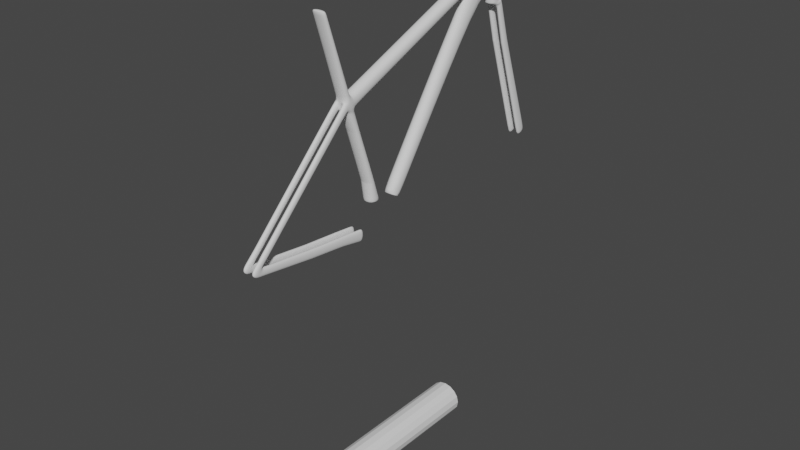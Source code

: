 # Source: Bicicleta.blend  (saved by Blender 2.93.21; exported with 4.5.12 LTS)
import bpy
from mathutils import Matrix  # noqa: F401  (used for matrix-valued properties, if any)

bpy.ops.wm.read_factory_settings(use_empty=True)
scene = bpy.context.scene
scene.name = 'Scene'

# ---- collections
col_collection = bpy.data.collections.new('Collection'); scene.collection.children.link(col_collection)

# ---- world
world_world = bpy.data.worlds.new('World'); scene.world = world_world
world_world.use_nodes = True; world_world.node_tree.nodes.clear()
_N = world_world.node_tree.nodes; _L = world_world.node_tree.links
n0 = _N.new('ShaderNodeOutputWorld'); n0.name = 'World Output'; n0.location = (300, 300)
n1 = _N.new('ShaderNodeBackground'); n1.name = 'Background'; n1.location = (10, 300)
n1.inputs[0].default_value = (0.05088, 0.05088, 0.05088, 1.0)
_L.new(n1.outputs[0], n0.inputs[0])
n0.is_active_output = True
world_world.color = (0.05088, 0.05088, 0.05088)
world_world.use_sun_shadow = False
world_world.sun_shadow_jitter_overblur = 0.0

# ---- meshes
me_cube_001 = bpy.data.meshes.new('Cube.001')
me_cube_001.from_pydata([(-0.5766, 3.303, -0.3004), (-0.5766, -0.9729, 1.018), (-0.5766, 4.468, -0.2988), (-0.5766, -0.504, 1.017), (0.5647, 3.303, -0.3004), (0.5647, -0.9729, 1.018), (0.5647, 4.468, -0.2988), (0.5647, -0.504, 1.017), (-0.5766, 2.723, -0.03322), (-0.5766, 1.808, 0.2221), (-0.5766, 0.9866, 0.4372), (-0.5766, -0.07699, 0.7577), (-0.5766, 0.4904, 0.754), (-0.5766, 1.584, 0.469), (-0.5766, 2.472, 0.2215), (-0.5766, 3.438, -0.03143), (0.5647, 0.4904, 0.754), (0.5647, 1.584, 0.469), (0.5647, 2.472, 0.2215), (0.5647, 3.438, -0.03143), (0.5647, -0.07699, 0.7577), (0.5647, 0.9866, 0.4372), (0.5647, 1.808, 0.2221), (0.5647, 2.723, -0.03322), (-0.5766, 3.884, -0.1519), (0.5647, 3.884, -0.1519), (0.5647, 3.142, -0.1508), (-0.5766, 3.142, -0.1508), (-0.5766, 1.119, 0.3755), (-0.5766, 1.978, 0.3721), (0.5647, 1.978, 0.3721), (0.5647, 1.119, 0.3755), (-0.5766, 15.66, 0.9955), (0.5647, 15.66, 0.9955), (-0.5766, 15.99, 0.9104), (0.5647, 15.99, 0.9104), (-0.5766, -6.421, -0.2897), (-0.5766, -6.759, -0.2569), (0.5647, -6.759, -0.2569), (0.5647, -6.421, -0.2897), (-0.5766, 16.86, 1.034), (0.5647, 16.86, 1.034), (-0.5766, 17.19, 0.9486), (0.5647, 17.19, 0.9486), (-0.5766, 16.35, 0.8091), (0.5647, 16.35, 0.8091), (-0.5766, 17.56, 0.8474), (0.5647, 17.56, 0.8474), (-0.5766, 15.44, 1.05), (0.5647, 15.44, 1.05), (-0.5766, 16.65, 1.089), (0.5647, 16.65, 1.089), (-0.5766, 14.99, 1.167), (0.5647, 14.99, 1.167), (-0.5766, 16.2, 1.205), (0.5647, 16.2, 1.205), (-0.5766, 16.86, 0.748), (0.5647, 16.86, 0.748), (-0.5766, 17.57, 0.7622), (0.5647, 17.57, 0.7622), (-0.5766, 16.89, 0.7), (0.5647, 16.89, 0.7), (-0.5766, 18.08, 0.7193), (0.5647, 18.08, 0.7193), (-0.5766, 18.38, 0.4049), (0.5647, 18.38, 0.4049), (-0.5766, 19.03, 0.4267), (0.5647, 19.03, 0.4267), (-0.5766, 21.11, -0.3475), (0.5647, 21.11, -0.3475), (-0.5766, 21.94, -0.3117), (0.5647, 21.94, -0.3117), (-0.5766, 14.44, 0.851), (0.5647, 14.44, 0.851), (-0.5766, 14.1, 0.9375), (0.5647, 14.1, 0.9375), (0.5647, 17.59, 0.6756), (0.5647, 18.13, 0.6962), (-0.5766, 12.97, 0.6889), (-0.5766, 14.17, 0.6204), (0.5647, 14.17, 0.6204), (0.5647, 12.97, 0.6889), (-0.5766, 17.59, 0.6756), (-0.5766, 18.13, 0.6962), (-0.5766, -7.662, -0.3944), (-0.5766, -7.999, -0.3616), (0.5647, -7.999, -0.3616), (0.5647, -7.662, -0.3944), (0.5647, -7.422, -0.3128), (0.5647, -7.084, -0.3456), (-0.5766, -7.084, -0.3456), (-0.5766, -7.422, -0.3128), (0.5647, 2.308, -0.5232), (-0.5766, 2.308, -0.5232), (-0.5766, 2.446, -0.4329), (0.5647, 2.446, -0.4329), (-0.5766, -4.702, -0.3675), (-0.5766, -2.319, -0.3937), (-0.5766, 0.6815, -0.4177), (-0.5766, 0.45, -0.491), (-0.5766, -2.677, -0.4588), (-0.5766, -5.169, -0.4266), (0.5647, -4.702, -0.3675), (0.5647, -2.319, -0.3937), (0.5647, 0.6815, -0.4177), (0.5647, -5.169, -0.4266), (0.5647, -2.677, -0.4588), (0.5647, 0.45, -0.491), (-0.5766, 6.511, -0.3569), (0.5647, 6.511, -0.3569), (-0.5766, 5.438, -0.3006), (0.5647, 5.438, -0.3006), (0.1842, 0.9866, 0.4372), (-0.1962, 0.9866, 0.4372), (0.1842, 1.119, 0.3755), (-0.1962, 1.119, 0.3755), (0.1842, -6.759, -0.2569), (-0.1962, -6.759, -0.2569), (0.1842, -6.421, -0.2897), (-0.1962, -6.421, -0.2897), (0.1842, -7.999, -0.3616), (-0.1962, -7.999, -0.3616), (0.1842, -7.662, -0.3944), (-0.1962, -7.662, -0.3944), (-0.1962, -7.422, -0.3128), (0.1842, -7.422, -0.3128), (0.1842, -7.084, -0.3456), (-0.1962, -7.084, -0.3456), (0.1842, 2.308, -0.5232), (-0.1962, 2.308, -0.5232), (0.1842, 2.446, -0.4329), (-0.1962, 2.446, -0.4329), (-0.1962, -5.169, -0.4266), (0.1842, -5.169, -0.4266), (-0.1962, -2.677, -0.4588), (0.1842, -2.677, -0.4588), (-0.1962, 0.45, -0.491), (0.1842, 0.45, -0.491), (0.1842, -4.702, -0.3675), (-0.1962, -4.702, -0.3675), (0.1842, -2.319, -0.3937), (-0.1962, -2.319, -0.3937), (0.1842, 0.6815, -0.4177), (-0.1962, 0.6815, -0.4177), (-0.1962, 18.08, 0.7193), (0.1842, 18.08, 0.7193), (-0.1962, 18.38, 0.4049), (0.1842, 18.38, 0.4049), (-0.1962, 19.03, 0.4267), (0.1842, 19.03, 0.4267), (-0.1962, 21.11, -0.3475), (0.1842, 21.11, -0.3475), (-0.1962, 21.94, -0.3117), (0.1842, 21.94, -0.3117), (-0.1962, 17.59, 0.6756), (0.1842, 17.59, 0.6756), (0.1842, 18.13, 0.6962), (-0.1962, 18.13, 0.6962), (-0.5766, 6.586, -0.3474), (-0.5766, 5.511, -0.2909), (0.5647, 5.511, -0.2909), (0.5647, 6.586, -0.3474), (-0.5766, 4.403, -0.2826), (0.5647, 4.403, -0.2826), (0.5647, 3.286, -0.2838), (-0.5766, 3.286, -0.2838), (-0.5766, 1.832, 0.2153), (-0.5766, 2.498, 0.2147), (0.5647, 2.498, 0.2147), (0.5647, 1.832, 0.2153), (-0.5766, 2.436, 0.2325), (0.5647, 2.436, 0.2325), (0.5647, 1.757, 0.2333), (-0.5766, 1.757, 0.2333), (0.5647, 2.158, 0.3789), (-0.5766, 2.158, 0.3789), (-0.5766, 1.763, 0.4758), (0.5647, 1.763, 0.4758), (-0.5766, 0.927, 0.4551), (-0.5766, 1.522, 0.485), (0.5647, 1.522, 0.485), (0.5647, 0.927, 0.4551), (0.5647, 0.9436, 0.36), (0.5647, 0.8064, 0.421), (0.1842, 0.8064, 0.421), (0.1842, 0.9436, 0.36), (0.5647, -6.171, -0.2677), (0.5647, -6.502, -0.2339), (0.1842, -6.502, -0.2339), (0.1842, -6.171, -0.2677), (0.5647, -6.88, -0.3284), (0.5647, -7.217, -0.2956), (0.1842, -6.88, -0.3284), (0.1842, -7.217, -0.2956), (0.5647, 2.305, -0.4317), (0.5647, 2.16, -0.5206), (0.1842, 2.16, -0.5206), (0.1842, 2.305, -0.4317), (0.5647, 0.4325, -0.4157), (0.5647, 0.1905, -0.4883), (0.1842, 0.4325, -0.4157), (0.1842, 0.1905, -0.4883), (0.5647, -2.011, -0.3962), (0.5647, -2.356, -0.4621), (0.1842, -2.011, -0.3962), (0.1842, -2.356, -0.4621), (0.5647, -2.598, -0.3906), (0.5647, -2.969, -0.455), (0.1842, -2.598, -0.3906), (0.1842, -2.969, -0.455), (0.5647, -4.463, -0.3701), (0.5647, -4.919, -0.4298), (0.1842, -4.463, -0.3701), (0.1842, -4.919, -0.4298), (0.5647, -4.951, -0.3652), (0.5647, -5.43, -0.4232), (0.1842, -4.951, -0.3652), (0.1842, -5.43, -0.4232), (0.5647, -6.773, -0.3485), (0.5647, -7.336, -0.3986), (0.1842, -6.773, -0.3485), (0.1842, -7.336, -0.3986), (-0.5766, -6.308, -0.2798), (-0.5766, -6.643, -0.2465), (-0.1962, -6.643, -0.2465), (-0.1962, -6.308, -0.2798), (-0.5766, -6.835, -0.2633), (-0.5766, -6.497, -0.2961), (-0.1962, -6.497, -0.2961), (-0.1962, -6.835, -0.2633), (-0.5766, -6.976, -0.3365), (-0.1962, -6.976, -0.3365), (-0.1962, -7.314, -0.3037), (-0.5766, -7.314, -0.3037), (-0.5766, 2.121, -0.4301), (-0.5766, 1.966, -0.5172), (-0.1962, 1.966, -0.5172), (-0.1962, 2.121, -0.4301), (-0.5766, 0.7321, -0.4959), (-0.5766, 0.9493, -0.42), (-0.1962, 0.7321, -0.4959), (-0.1962, 0.9493, -0.42), (-0.5766, 0.3344, -0.415), (-0.5766, 0.08838, -0.4873), (-0.1962, 0.3344, -0.415), (-0.1962, 0.08838, -0.4873), (-0.5766, -2.447, -0.4611), (-0.5766, -2.099, -0.3955), (-0.1962, -2.099, -0.3955), (-0.1962, -2.447, -0.4611), (-0.5766, -2.604, -0.3906), (-0.5766, -2.975, -0.4549), (-0.1962, -2.604, -0.3906), (-0.1962, -2.975, -0.4549), (-0.5766, -4.936, -0.4296), (-0.5766, -4.479, -0.3699), (-0.1962, -4.479, -0.3699), (-0.1962, -4.936, -0.4296), (-0.5766, -5.431, -0.4232), (-0.5766, -4.952, -0.3652), (-0.1962, -4.952, -0.3652), (-0.1962, -5.431, -0.4232), (-0.5766, -7.343, -0.3985), (-0.5766, -6.78, -0.3484), (-0.1962, -6.78, -0.3484), (-0.1962, -7.343, -0.3985), (-0.5766, 3.096, -0.138), (-0.5766, 3.835, -0.1387), (0.5647, 3.835, -0.1387), (0.5647, 3.096, -0.138), (-0.5766, 2.783, -0.05002), (-0.5766, 3.501, -0.04864), (0.5647, 3.501, -0.04864), (0.5647, 2.783, -0.05002), (-0.5766, 3.162, -0.1694), (-0.5766, 3.957, -0.1701), (0.5647, 3.957, -0.1701), (0.5647, 3.162, -0.1694), (-0.5766, 3.36, -0.01114), (0.5647, 3.36, -0.01114), (0.5647, 2.65, -0.01274), (-0.5766, 2.65, -0.01274), (-0.5766, 1.187, 0.3603), (-0.5766, 2.027, 0.3571), (0.5647, 2.027, 0.3571), (0.5647, 1.187, 0.3603), (-0.5766, 0.922, 0.3581), (-0.5766, 0.7842, 0.419), (-0.1962, 0.7842, 0.419), (-0.1962, 0.922, 0.3581), (-0.5766, -0.9104, 1.0), (-0.5766, -0.4346, 0.9988), (0.5647, -0.4346, 0.9988), (0.5647, -0.9104, 1.0), (-0.5766, 0.386, 0.7816), (0.5647, 0.386, 0.7816), (0.5647, -0.171, 0.7851), (-0.5766, -0.171, 0.7851), (-0.5766, 0.01258, 0.7307), (-0.5766, 0.5825, 0.73), (0.5647, 0.5825, 0.73), (0.5647, 0.01258, 0.7307), (-0.5766, 14.24, 0.8432), (-0.5766, 13.9, 0.9298), (0.5647, 13.9, 0.9298), (0.5647, 14.24, 0.8432), (-0.5766, 15.78, 0.9023), (-0.5766, 15.45, 0.9876), (0.5647, 15.45, 0.9876), (0.5647, 15.78, 0.9023), (0.5647, 15.09, 1.141), (-0.5766, 15.09, 1.141), (-0.5766, 16.3, 1.179), (0.5647, 16.3, 1.179), (-0.5766, 15.35, 1.074), (-0.5766, 16.55, 1.113), (0.5647, 16.55, 1.113), (0.5647, 15.35, 1.074), (0.5647, 16.79, 1.051), (0.5647, 15.59, 1.013), (-0.5766, 15.59, 1.013), (-0.5766, 16.79, 1.051), (0.5647, 17.25, 0.9314), (-0.5766, 17.25, 0.9314), (0.5647, 16.05, 0.8932), (-0.5766, 16.05, 0.8932), (0.5647, 17.51, 0.8602), (0.5647, 16.31, 0.8219), (-0.5766, 16.31, 0.8219), (-0.5766, 17.51, 0.8602), (-0.5766, 17.56, 0.8326), (-0.5766, 16.44, 0.7985), (0.5647, 17.56, 0.8326), (0.5647, 16.44, 0.7985), (-0.5766, 17.56, 0.78), (0.5647, 17.56, 0.78), (0.5647, 16.75, 0.7608), (-0.5766, 16.75, 0.7608), (-0.5766, 17.74, 0.7473), (-0.5766, 16.87, 0.7312), (0.5647, 17.74, 0.7473), (0.5647, 16.87, 0.7312), (-0.5766, 17.97, 0.7281), (0.5647, 17.97, 0.7281), (0.5647, 16.88, 0.7097), (-0.5766, 16.88, 0.7097), (-0.5766, 17.16, 0.6904), (-0.5766, 18.1, 0.7102), (-0.1962, 18.1, 0.7102), (-0.5766, 17.64, 0.6586), (-0.5766, 18.19, 0.6792), (-0.1962, 18.19, 0.6792), (-0.1962, 17.64, 0.6586), (-0.5766, 18.32, 0.4227), (-0.5766, 18.97, 0.4444), (-0.1962, 18.97, 0.4444), (-0.1962, 18.32, 0.4227), (-0.5766, 18.43, 0.3888), (-0.5766, 19.09, 0.4109), (-0.1962, 19.09, 0.4109), (-0.1962, 18.43, 0.3888), (-0.5766, 21.04, -0.3293), (-0.5766, 21.87, -0.2938), (-0.1962, 21.87, -0.2938), (-0.1962, 21.04, -0.3293), (0.5647, 20.99, -0.3156), (0.5647, 21.82, -0.2804), (0.1842, 21.82, -0.2804), (0.1842, 20.99, -0.3156), (0.5647, 19.1, 0.4092), (0.5647, 18.44, 0.387), (0.1842, 19.1, 0.4092), (0.1842, 18.44, 0.387), (0.5647, 18.33, 0.4218), (0.5647, 18.97, 0.4435), (0.1842, 18.97, 0.4435), (0.1842, 18.33, 0.4218), (0.5647, 18.18, 0.6806), (0.5647, 17.64, 0.66), (0.1842, 18.18, 0.6806), (0.1842, 17.64, 0.66), (0.5647, 18.1, 0.7105), (0.5647, 17.16, 0.6906), (0.1842, 18.1, 0.7105)], [], [(290, 1, 3, 291), (291, 3, 7, 292), (292, 7, 5, 293), (293, 5, 1, 290), (2, 6, 4, 0), (7, 3, 1, 5), (273, 23, 8, 270), (169, 22, 9, 166), (189, 186, 39, 118), (301, 20, 11, 298), (272, 19, 23, 273), (168, 18, 22, 169), (30, 17, 21, 31), (300, 16, 20, 301), (271, 15, 19, 272), (167, 14, 18, 168), (73, 72, 78, 81), (299, 12, 16, 300), (270, 8, 15, 271), (166, 9, 14, 167), (28, 10, 13, 29), (298, 11, 12, 299), (274, 27, 24, 275), (275, 24, 25, 276), (276, 25, 26, 277), (277, 26, 27, 274), (282, 28, 29, 283), (283, 29, 30, 284), (284, 30, 31, 285), (285, 31, 114, 115, 28, 282), (33, 35, 43, 41), (306, 307, 32, 34), (307, 308, 33, 32), (308, 309, 35, 33), (89, 88, 86, 87), (186, 187, 38, 39), (223, 222, 36, 37), (224, 223, 37, 117), (42, 40, 41, 43), (319, 318, 51, 49), (329, 326, 47, 46), (34, 32, 40, 42), (337, 334, 58, 56), (326, 327, 45, 47), (73, 81, 80, 45, 327, 324, 35, 309), (328, 329, 46, 44), (311, 310, 53, 52), (320, 319, 49, 48), (321, 320, 48, 50), (318, 321, 50, 51), (52, 53, 55, 54), (312, 311, 52, 54), (313, 312, 54, 55), (310, 313, 55, 53), (345, 342, 62, 60), (334, 335, 59, 58), (335, 336, 57, 59), (336, 337, 56, 57), (374, 373, 65, 67), (342, 343, 63, 145, 144, 62), (343, 344, 61, 63), (344, 345, 60, 61), (366, 365, 69, 71), (356, 353, 64, 146), (353, 354, 66, 64), (375, 374, 67, 149), (150, 68, 70, 152), (364, 361, 68, 150), (361, 362, 70, 68), (367, 366, 71, 153), (304, 305, 73, 75), (303, 304, 75, 74), (302, 303, 74, 72), (305, 302, 72, 73), (61, 60, 346, 82, 154, 155, 76, 382), (346, 347, 83, 82), (383, 381, 77, 156), (79, 78, 72, 306, 34, 325, 328, 44), (44, 45, 80, 79), (159, 158, 108, 110), (381, 382, 76, 77), (123, 121, 85, 84), (91, 90, 84, 85), (235, 234, 94, 93), (124, 91, 85, 121), (232, 233, 91, 124), (192, 190, 89, 126), (233, 230, 90, 91), (190, 191, 88, 89), (130, 95, 92, 128), (197, 194, 95, 130), (194, 195, 92, 95), (236, 235, 93, 129), (261, 258, 101, 132), (253, 251, 100, 134), (245, 243, 99, 136), (214, 215, 105, 102), (206, 207, 106, 103), (198, 199, 107, 104), (216, 214, 102, 138), (208, 206, 103, 140), (200, 198, 104, 142), (258, 259, 96, 101), (251, 250, 97, 100), (243, 242, 98, 99), (111, 110, 108, 109), (160, 159, 110, 111), (158, 161, 109, 108), (161, 160, 111, 109), (242, 244, 143, 98), (250, 252, 141, 97), (259, 260, 139, 96), (199, 201, 137, 107), (207, 209, 135, 106), (215, 217, 133, 105), (195, 196, 128, 92), (234, 237, 131, 94), (94, 131, 129, 93), (230, 231, 127, 90), (191, 193, 125, 88), (88, 125, 120, 86), (87, 86, 120, 122), (187, 188, 116, 38), (237, 236, 129, 131), (222, 225, 119, 36), (289, 115, 113, 288), (185, 184, 112, 114), (113, 115, 114, 112), (347, 348, 157, 83), (81, 78, 159, 160), (362, 363, 152, 70), (79, 80, 161, 158), (365, 368, 151, 69), (80, 81, 160, 161), (69, 151, 153, 71), (363, 364, 150, 152), (354, 355, 148, 66), (368, 367, 153, 151), (373, 376, 147, 65), (145, 155, 154, 144), (78, 79, 158, 159), (4, 164, 165, 0), (6, 163, 164, 4), (2, 162, 163, 6), (0, 165, 162, 2), (281, 166, 167, 278), (278, 167, 168, 279), (279, 168, 169, 280), (280, 169, 166, 281), (22, 172, 173, 9), (18, 171, 172, 22), (14, 170, 171, 18), (9, 173, 170, 14), (30, 29, 175, 174), (29, 13, 176, 175), (13, 17, 177, 176), (17, 30, 174, 177), (10, 178, 179, 13), (13, 179, 180, 17), (17, 180, 181, 21), (21, 181, 178, 10, 113, 112), (189, 188, 184, 185), (21, 112, 184, 183), (31, 21, 183, 182), (114, 31, 182, 185), (192, 193, 116, 188, 189, 118), (183, 184, 188, 187), (182, 183, 187, 186), (185, 182, 186, 189), (197, 130, 128, 196), (38, 116, 193, 191), (39, 38, 191, 190), (118, 39, 190, 192), (220, 221, 122, 120, 125, 193, 192, 126), (107, 137, 196, 195), (104, 107, 195, 194), (142, 104, 194, 197), (142, 197, 196, 137, 201, 200), (203, 205, 201, 199), (204, 202, 198, 200), (202, 203, 199, 198), (103, 106, 203, 202), (140, 103, 202, 204), (106, 135, 205, 203), (200, 201, 205, 204), (204, 205, 135, 209, 208, 140), (211, 213, 209, 207), (212, 210, 206, 208), (210, 211, 207, 206), (102, 105, 211, 210), (138, 102, 210, 212), (105, 133, 213, 211), (208, 209, 213, 212), (212, 213, 133, 217, 216, 138), (219, 221, 217, 215), (220, 218, 214, 216), (218, 219, 215, 214), (89, 87, 219, 218), (126, 89, 218, 220), (87, 122, 221, 219), (216, 217, 221, 220), (119, 225, 224, 117), (286, 289, 225, 222), (288, 287, 223, 224), (287, 286, 222, 223), (119, 117, 229, 228), (36, 119, 228, 227), (37, 36, 227, 226), (117, 37, 226, 229), (228, 229, 232, 231), (227, 228, 231, 230), (226, 227, 230, 233), (229, 226, 233, 232), (241, 240, 236, 237), (239, 241, 237, 234), (240, 238, 235, 236), (238, 239, 234, 235), (99, 98, 239, 238), (136, 99, 238, 240), (98, 143, 241, 239), (244, 245, 136, 240, 241, 143), (248, 249, 245, 244), (247, 248, 244, 242), (246, 247, 242, 243), (249, 246, 243, 245), (134, 100, 246, 249), (100, 97, 247, 246), (97, 141, 248, 247), (252, 253, 134, 249, 248, 141), (256, 257, 253, 252), (255, 256, 252, 250), (254, 255, 250, 251), (257, 254, 251, 253), (132, 101, 254, 257), (101, 96, 255, 254), (96, 139, 256, 255), (260, 261, 132, 257, 256, 139), (264, 265, 261, 260), (263, 264, 260, 259), (262, 263, 259, 258), (265, 262, 258, 261), (123, 84, 262, 265), (84, 90, 263, 262), (90, 127, 264, 263), (231, 232, 124, 121, 123, 265, 264, 127), (27, 266, 267, 24), (24, 267, 268, 25), (25, 268, 269, 26), (26, 269, 266, 27), (266, 270, 271, 267), (267, 271, 272, 268), (268, 272, 273, 269), (269, 273, 270, 266), (164, 277, 274, 165), (163, 276, 277, 164), (162, 275, 276, 163), (165, 274, 275, 162), (23, 280, 281, 8), (19, 279, 280, 23), (15, 278, 279, 19), (8, 281, 278, 15), (172, 285, 282, 173), (171, 284, 285, 172), (170, 283, 284, 171), (173, 282, 283, 170), (10, 28, 286, 287), (113, 10, 287, 288), (28, 115, 289, 286), (225, 289, 288, 224), (296, 293, 290, 297), (295, 292, 293, 296), (294, 291, 292, 295), (297, 290, 291, 294), (11, 297, 294, 12), (12, 294, 295, 16), (16, 295, 296, 20), (20, 296, 297, 11), (178, 298, 299, 179), (179, 299, 300, 180), (180, 300, 301, 181), (181, 301, 298, 178), (174, 175, 302, 305), (175, 176, 303, 302), (176, 177, 304, 303), (177, 174, 305, 304), (75, 73, 309, 308), (74, 75, 308, 307), (72, 74, 307, 306), (317, 316, 313, 310), (316, 315, 312, 313), (315, 314, 311, 312), (314, 317, 310, 311), (48, 49, 317, 314), (50, 48, 314, 315), (51, 50, 315, 316), (49, 51, 316, 317), (41, 40, 321, 318), (40, 32, 320, 321), (32, 33, 319, 320), (33, 41, 318, 319), (34, 42, 323, 325), (43, 35, 324, 322), (42, 43, 322, 323), (325, 323, 329, 328), (322, 324, 327, 326), (323, 322, 326, 329), (45, 44, 331, 333), (47, 45, 333, 332), (46, 47, 332, 330), (44, 46, 330, 331), (333, 331, 337, 336), (332, 333, 336, 335), (330, 332, 335, 334), (331, 330, 334, 337), (57, 56, 339, 341), (59, 57, 341, 340), (58, 59, 340, 338), (56, 58, 338, 339), (341, 339, 345, 344), (340, 341, 344, 343), (338, 340, 343, 342), (339, 338, 342, 345), (62, 144, 348, 347), (60, 62, 347, 346), (83, 157, 351, 350), (154, 352, 351, 157, 348, 144), (82, 83, 350, 349), (154, 82, 349, 352), (350, 351, 355, 354), (352, 356, 355, 351), (349, 350, 354, 353), (352, 349, 353, 356), (356, 146, 360, 359, 148, 355), (66, 148, 359, 358), (64, 66, 358, 357), (146, 64, 357, 360), (359, 360, 364, 363), (358, 359, 363, 362), (357, 358, 362, 361), (360, 357, 361, 364), (372, 371, 367, 368), (370, 372, 368, 365), (371, 369, 366, 367), (369, 370, 365, 366), (67, 65, 370, 369), (149, 67, 369, 371), (65, 147, 372, 370), (376, 375, 149, 371, 372, 147), (380, 379, 375, 376), (378, 380, 376, 373), (379, 377, 374, 375), (377, 378, 373, 374), (77, 76, 378, 377), (156, 77, 377, 379), (76, 155, 380, 378), (155, 145, 383, 156, 379, 380), (63, 61, 382, 381), (145, 63, 381, 383)])
me_cube_001.polygons.foreach_set('use_smooth', [True] * 358)
_uv = me_cube_001.uv_layers.new(name='UVMap')
_uv.uv.foreach_set('vector', [0.6215, 0.0, 0.625, 0.0, 0.625, 0.25, 0.6215, 0.25, 0.6215, 0.25, 0.625, 0.25, 0.625, 0.5, 0.6215, 0.5, 0.6215, 0.5, 0.625, 0.5, 0.625, 0.75, 0.6215, 0.75, 0.6215, 0.75, 0.625, 0.75, 0.625, 1.0, 0.6215, 1.0, 0.125, 0.5, 0.375, 0.5, 0.375, 0.75, 0.125, 0.75, 0.625, 0.5, 0.875, 0.5, 0.875, 0.75, 0.625, 0.75, 0.4214, 0.75, 0.425, 0.75, 0.425, 1.0, 0.4214, 1.0, 0.4737, 0.75, 0.475, 0.75, 0.475, 1.0, 0.4737, 1.0, 0.5, 0.8333, 0.5, 0.75, 0.5, 0.75, 0.5, 0.8333, 0.5708, 0.75, 0.575, 0.75, 0.575, 1.0, 0.5708, 1.0, 0.4214, 0.5, 0.425, 0.5, 0.425, 0.75, 0.4214, 0.75, 0.4737, 0.5, 0.475, 0.5, 0.475, 0.75, 0.4737, 0.75, 0.5, 0.5, 0.525, 0.5, 0.525, 0.75, 0.5, 0.75, 0.5708, 0.5, 0.575, 0.5, 0.575, 0.75, 0.5708, 0.75, 0.4214, 0.25, 0.425, 0.25, 0.425, 0.5, 0.4214, 0.5, 0.4737, 0.25, 0.475, 0.25, 0.475, 0.5, 0.4737, 0.5, 0.5, 0.5, 0.5, 0.25, 0.5, 0.25, 0.5, 0.5, 0.5708, 0.25, 0.575, 0.25, 0.575, 0.5, 0.5708, 0.5, 0.4214, 0.0, 0.425, 0.0, 0.425, 0.25, 0.4214, 0.25, 0.4737, 0.0, 0.475, 0.0, 0.475, 0.25, 0.4737, 0.25, 0.5, 0.0, 0.525, 0.0, 0.525, 0.25, 0.5, 0.25, 0.5708, 0.0, 0.575, 0.0, 0.575, 0.25, 0.5708, 0.25, 0.3969, 0.0, 0.4, 0.0, 0.4, 0.25, 0.3969, 0.25, 0.3969, 0.25, 0.4, 0.25, 0.4, 0.5, 0.3969, 0.5, 0.3969, 0.5, 0.4, 0.5, 0.4, 0.75, 0.3969, 0.75, 0.3969, 0.75, 0.4, 0.75, 0.4, 1.0, 0.3969, 1.0, 0.4975, 0.0, 0.5, 0.0, 0.5, 0.25, 0.4975, 0.25, 0.4975, 0.25, 0.5, 0.25, 0.5, 0.5, 0.4975, 0.5, 0.4975, 0.5, 0.5, 0.5, 0.5, 0.75, 0.4975, 0.75, 0.4975, 0.75, 0.5, 0.75, 0.5, 0.8333, 0.5, 0.9167, 0.5, 1.0, 0.4975, 1.0, 0.525, 0.5, 0.5, 0.5, 0.5, 0.5, 0.525, 0.5, 0.5, 0.25, 0.525, 0.25, 0.525, 0.25, 0.5, 0.25, 0.525, 0.25, 0.525, 0.5, 0.525, 0.5, 0.525, 0.25, 0.525, 0.5, 0.5, 0.5, 0.5, 0.5, 0.525, 0.5, 0.5, 0.75, 0.525, 0.75, 0.525, 0.75, 0.5, 0.75, 0.5, 0.75, 0.525, 0.75, 0.525, 0.75, 0.5, 0.75, 0.525, 0.0, 0.5, 0.0, 0.5, 0.0, 0.525, 0.0, 0.525, 0.9167, 0.525, 1.0, 0.525, 1.0, 0.525, 0.9167, 0.5, 0.25, 0.525, 0.25, 0.525, 0.5, 0.5, 0.5, 0.525, 0.5, 0.525, 0.5, 0.525, 0.5, 0.525, 0.5, 0.5, 0.25, 0.5, 0.5, 0.5, 0.5, 0.5, 0.25, 0.5, 0.25, 0.525, 0.25, 0.525, 0.25, 0.5, 0.25, 0.5, 0.25, 0.5, 0.25, 0.5, 0.25, 0.5, 0.25, 0.5, 0.5, 0.5, 0.5, 0.5, 0.5, 0.5, 0.5, 0.0, 0.0, 0.0, 0.0, 0.0, 0.0, 0.0, 0.0, 0.0, 0.0, 0.0, 0.0, 0.0, 0.0, 0.0, 0.0, 0.5, 0.25, 0.5, 0.25, 0.5, 0.25, 0.5, 0.25, 0.525, 0.25, 0.525, 0.5, 0.525, 0.5, 0.525, 0.25, 0.525, 0.25, 0.525, 0.5, 0.525, 0.5, 0.525, 0.25, 0.525, 0.25, 0.525, 0.25, 0.525, 0.25, 0.525, 0.25, 0.525, 0.5, 0.525, 0.25, 0.525, 0.25, 0.525, 0.5, 0.525, 0.25, 0.525, 0.5, 0.525, 0.5, 0.525, 0.25, 0.525, 0.25, 0.525, 0.25, 0.525, 0.25, 0.525, 0.25, 0.525, 0.5, 0.525, 0.25, 0.525, 0.25, 0.525, 0.5, 0.525, 0.5, 0.525, 0.5, 0.525, 0.5, 0.525, 0.5, 0.5, 0.25, 0.5, 0.25, 0.5, 0.25, 0.5, 0.25, 0.5, 0.25, 0.5, 0.5, 0.5, 0.5, 0.5, 0.25, 0.5, 0.5, 0.5, 0.5, 0.5, 0.5, 0.5, 0.5, 0.5, 0.5, 0.5, 0.25, 0.5, 0.25, 0.5, 0.5, 0.5, 0.5, 0.5, 0.5, 0.5, 0.5, 0.5, 0.5, 0.5, 0.25, 0.5, 0.5, 0.5, 0.5, 0.5, 0.4167, 0.5, 0.3333, 0.5, 0.25, 0.5, 0.5, 0.5, 0.5, 0.5, 0.5, 0.5, 0.5, 0.5, 0.5, 0.5, 0.25, 0.5, 0.25, 0.5, 0.5, 0.5, 0.5, 0.5, 0.5, 0.5, 0.5, 0.5, 0.5, 0.5, 0.3333, 0.5, 0.25, 0.5, 0.25, 0.5, 0.3333, 0.5, 0.25, 0.5, 0.25, 0.5, 0.25, 0.5, 0.25, 0.5, 0.4167, 0.5, 0.5, 0.5, 0.5, 0.5, 0.4167, 0.5, 0.3333, 0.5, 0.25, 0.5, 0.25, 0.5, 0.3333, 0.5, 0.3333, 0.5, 0.25, 0.5, 0.25, 0.5, 0.3333, 0.5, 0.25, 0.5, 0.25, 0.5, 0.25, 0.5, 0.25, 0.5, 0.4167, 0.5, 0.5, 0.5, 0.5, 0.5, 0.4167, 0.525, 0.5, 0.5, 0.5, 0.5, 0.5, 0.525, 0.5, 0.525, 0.25, 0.525, 0.5, 0.525, 0.5, 0.525, 0.25, 0.5, 0.25, 0.525, 0.25, 0.525, 0.25, 0.5, 0.25, 0.5, 0.5, 0.5, 0.25, 0.5, 0.25, 0.5, 0.5, 0.5, 0.5, 0.5, 0.25, 0.5, 0.25, 0.5, 0.25, 0.5, 0.3333, 0.5, 0.4167, 0.5, 0.5, 0.5, 0.5, 0.5, 0.25, 0.5, 0.25, 0.5, 0.25, 0.5, 0.25, 0.5, 0.4167, 0.5, 0.5, 0.5, 0.5, 0.5, 0.4167, 0.5, 0.25, 0.5, 0.25, 0.5, 0.25, 0.5, 0.25, 0.5, 0.25, 0.5, 0.25, 0.5, 0.25, 0.5, 0.25, 0.5, 0.25, 0.5, 0.5, 0.5, 0.5, 0.5, 0.25, 0.5, 0.25, 0.5, 0.25, 0.5, 0.25, 0.5, 0.25, 0.5, 0.5, 0.5, 0.5, 0.5, 0.5, 0.5, 0.5, 0.5, 0.9167, 0.525, 0.9167, 0.525, 1.0, 0.5, 1.0, 0.525, 0.0, 0.5, 0.0, 0.5, 0.0, 0.525, 0.0, 0.5, 0.0, 0.5, 0.0, 0.5, 0.0, 0.5, 0.0, 0.525, 0.9167, 0.525, 1.0, 0.525, 1.0, 0.525, 0.9167, 0.525, 0.9167, 0.525, 1.0, 0.525, 1.0, 0.525, 0.9167, 0.5, 0.8333, 0.5, 0.75, 0.5, 0.75, 0.5, 0.8333, 0.525, 0.0, 0.5, 0.0, 0.5, 0.0, 0.525, 0.0, 0.5, 0.75, 0.525, 0.75, 0.525, 0.75, 0.5, 0.75, 0.5, 0.8333, 0.5, 0.75, 0.5, 0.75, 0.5, 0.8333, 0.5, 0.8333, 0.5, 0.75, 0.5, 0.75, 0.5, 0.8333, 0.5, 0.75, 0.5, 0.75, 0.5, 0.75, 0.5, 0.75, 0.5, 0.9167, 0.5, 1.0, 0.5, 1.0, 0.5, 0.9167, 0.5, 0.9167, 0.5, 1.0, 0.5, 1.0, 0.5, 0.9167, 0.5, 0.9167, 0.5, 1.0, 0.5, 1.0, 0.5, 0.9167, 0.5, 0.9167, 0.5, 1.0, 0.5, 1.0, 0.5, 0.9167, 0.5, 0.75, 0.5, 0.75, 0.5, 0.75, 0.5, 0.75, 0.5, 0.75, 0.5, 0.75, 0.5, 0.75, 0.5, 0.75, 0.5, 0.75, 0.5, 0.75, 0.5, 0.75, 0.5, 0.75, 0.5, 0.8333, 0.5, 0.75, 0.5, 0.75, 0.5, 0.8333, 0.5, 0.8333, 0.5, 0.75, 0.5, 0.75, 0.5, 0.8333, 0.5, 0.8333, 0.5, 0.75, 0.5, 0.75, 0.5, 0.8333, 0.5, 0.0, 0.5, 0.0, 0.5, 0.0, 0.5, 0.0, 0.5, 0.0, 0.5, 0.0, 0.5, 0.0, 0.5, 0.0, 0.5, 0.0, 0.5, 0.0, 0.5, 0.0, 0.5, 0.0, 0.5, 0.5, 0.5, 0.25, 0.5, 0.25, 0.5, 0.5, 0.5, 0.5, 0.5, 0.25, 0.5, 0.25, 0.5, 0.5, 0.5, 0.25, 0.5, 0.5, 0.5, 0.5, 0.5, 0.25, 0.0, 0.0, 0.0, 0.0, 0.0, 0.0, 0.0, 0.0, 0.5, 1.0, 0.5, 0.9167, 0.5, 0.9167, 0.5, 1.0, 0.5, 1.0, 0.5, 0.9167, 0.5, 0.9167, 0.5, 1.0, 0.5, 1.0, 0.5, 0.9167, 0.5, 0.9167, 0.5, 1.0, 0.5, 0.75, 0.5, 0.8333, 0.5, 0.8333, 0.5, 0.75, 0.5, 0.75, 0.5, 0.8333, 0.5, 0.8333, 0.5, 0.75, 0.5, 0.75, 0.5, 0.8333, 0.5, 0.8333, 0.5, 0.75, 0.5, 0.75, 0.5, 0.8333, 0.5, 0.8333, 0.5, 0.75, 0.5, 1.0, 0.5, 0.9167, 0.5, 0.9167, 0.5, 1.0, 0.5, 1.0, 0.5, 0.9167, 0.5, 0.9167, 0.5, 1.0, 0.5, 1.0, 0.5, 0.9167, 0.5, 0.9167, 0.5, 1.0, 0.525, 0.75, 0.525, 0.8333, 0.525, 0.8333, 0.525, 0.75, 0.525, 0.75, 0.525, 0.8333, 0.525, 0.8333, 0.525, 0.75, 0.5, 0.75, 0.525, 0.75, 0.525, 0.8333, 0.5, 0.8333, 0.525, 0.75, 0.525, 0.8333, 0.525, 0.8333, 0.525, 0.75, 0.5, 0.9167, 0.5, 0.9167, 0.5, 0.9167, 0.5, 0.9167, 0.5, 1.0, 0.5, 0.9167, 0.5, 0.9167, 0.5, 1.0, 0.5, 0.9167, 0.5, 0.9167, 0.525, 0.9167, 0.525, 0.9167, 0.5, 0.8333, 0.525, 0.8333, 0.525, 0.8333, 0.5, 0.8333, 0.525, 0.9167, 0.5, 0.9167, 0.5, 0.8333, 0.525, 0.8333, 0.5, 0.25, 0.5, 0.3333, 0.5, 0.3333, 0.5, 0.25, 0.5, 0.5, 0.5, 0.25, 0.5, 0.25, 0.5, 0.5, 0.5, 0.25, 0.5, 0.3333, 0.5, 0.3333, 0.5, 0.25, 0.5, 0.25, 0.5, 0.5, 0.5, 0.5, 0.5, 0.25, 0.5, 0.5, 0.5, 0.4167, 0.5, 0.4167, 0.5, 0.5, 0.0, 0.0, 0.0, 0.0, 0.0, 0.0, 0.0, 0.0, 0.5, 0.5, 0.5, 0.4167, 0.5, 0.4167, 0.5, 0.5, 0.5, 0.3333, 0.5, 0.3333, 0.5, 0.3333, 0.5, 0.3333, 0.5, 0.25, 0.5, 0.3333, 0.5, 0.3333, 0.5, 0.25, 0.5, 0.4167, 0.5, 0.4167, 0.5, 0.4167, 0.5, 0.4167, 0.5, 0.5, 0.5, 0.4167, 0.5, 0.4167, 0.5, 0.5, 0.5, 0.4167, 0.5, 0.4167, 0.5, 0.3333, 0.5, 0.3333, 0.5, 0.25, 0.5, 0.25, 0.5, 0.25, 0.5, 0.25, 0.375, 0.75, 0.3778, 0.75, 0.3778, 1.0, 0.375, 1.0, 0.375, 0.5, 0.3778, 0.5, 0.3778, 0.75, 0.375, 0.75, 0.375, 0.25, 0.3778, 0.25, 0.3778, 0.5, 0.375, 0.5, 0.375, 0.0, 0.3778, 0.0, 0.3778, 0.25, 0.375, 0.25, 0.429, 0.0, 0.4737, 0.0, 0.4737, 0.25, 0.429, 0.25, 0.429, 0.25, 0.4737, 0.25, 0.4737, 0.5, 0.429, 0.5, 0.429, 0.5, 0.4737, 0.5, 0.4737, 0.75, 0.429, 0.75, 0.429, 0.75, 0.4737, 0.75, 0.4737, 1.0, 0.429, 1.0, 0.475, 0.75, 0.4768, 0.75, 0.4768, 1.0, 0.475, 1.0, 0.475, 0.5, 0.4768, 0.5, 0.4768, 0.75, 0.475, 0.75, 0.475, 0.25, 0.4768, 0.25, 0.4768, 0.5, 0.475, 0.5, 0.475, 0.0, 0.4768, 0.0, 0.4768, 0.25, 0.475, 0.25, 0.5, 0.5, 0.5, 0.25, 0.5, 0.25, 0.5, 0.5, 0.5, 0.25, 0.525, 0.25, 0.525, 0.25, 0.5, 0.25, 0.525, 0.25, 0.525, 0.5, 0.525, 0.5, 0.525, 0.25, 0.525, 0.5, 0.5, 0.5, 0.5, 0.5, 0.525, 0.5, 0.525, 0.0, 0.5278, 0.0, 0.5278, 0.25, 0.525, 0.25, 0.525, 0.25, 0.5278, 0.25, 0.5278, 0.5, 0.525, 0.5, 0.525, 0.5, 0.5278, 0.5, 0.5278, 0.75, 0.525, 0.75, 0.525, 0.75, 0.5278, 0.75, 0.5278, 1.0, 0.525, 1.0, 0.525, 0.9167, 0.525, 0.8333, 0.5, 0.8333, 0.525, 0.8333, 0.525, 0.8333, 0.5, 0.8333, 0.525, 0.75, 0.525, 0.8333, 0.525, 0.8333, 0.525, 0.75, 0.5, 0.75, 0.525, 0.75, 0.525, 0.75, 0.5, 0.75, 0.5, 0.8333, 0.5, 0.75, 0.5, 0.75, 0.5, 0.8333, 0.5, 0.8333, 0.525, 0.8333, 0.525, 0.8333, 0.525, 0.8333, 0.5, 0.8333, 0.5, 0.8333, 0.525, 0.75, 0.525, 0.8333, 0.525, 0.8333, 0.525, 0.75, 0.5, 0.75, 0.525, 0.75, 0.525, 0.75, 0.5, 0.75, 0.5, 0.8333, 0.5, 0.75, 0.5, 0.75, 0.5, 0.8333, 0.5, 0.8333, 0.5, 0.8333, 0.5, 0.8333, 0.5, 0.8333, 0.525, 0.75, 0.525, 0.8333, 0.525, 0.8333, 0.525, 0.75, 0.5, 0.75, 0.525, 0.75, 0.525, 0.75, 0.5, 0.75, 0.5, 0.8333, 0.5, 0.75, 0.5, 0.75, 0.5, 0.8333, 0.5, 0.8333, 0.5, 0.8333, 0.5, 0.8333, 0.525, 0.8333, 0.525, 0.8333, 0.525, 0.8333, 0.5, 0.8333, 0.5, 0.8333, 0.5, 0.75, 0.5, 0.8333, 0.5, 0.8333, 0.5, 0.75, 0.5, 0.75, 0.5, 0.75, 0.5, 0.75, 0.5, 0.75, 0.5, 0.8333, 0.5, 0.75, 0.5, 0.75, 0.5, 0.8333, 0.5, 0.8333, 0.5, 0.8333, 0.5, 0.8333, 0.5, 0.8333, 0.5, 0.8333, 0.5, 0.8333, 0.5, 0.75, 0.5, 0.8333, 0.5, 0.8333, 0.5, 0.75, 0.5, 0.8333, 0.5, 0.75, 0.5, 0.75, 0.5, 0.8333, 0.5, 0.75, 0.5, 0.75, 0.5, 0.75, 0.5, 0.75, 0.5, 0.75, 0.5, 0.75, 0.5, 0.75, 0.5, 0.75, 0.5, 0.8333, 0.5, 0.75, 0.5, 0.75, 0.5, 0.8333, 0.5, 0.75, 0.5, 0.8333, 0.5, 0.8333, 0.5, 0.75, 0.5, 0.8333, 0.5, 0.8333, 0.5, 0.8333, 0.5, 0.8333, 0.5, 0.8333, 0.5, 0.8333, 0.5, 0.8333, 0.5, 0.8333, 0.5, 0.8333, 0.5, 0.8333, 0.5, 0.75, 0.5, 0.8333, 0.5, 0.8333, 0.5, 0.75, 0.5, 0.8333, 0.5, 0.75, 0.5, 0.75, 0.5, 0.8333, 0.5, 0.75, 0.5, 0.75, 0.5, 0.75, 0.5, 0.75, 0.5, 0.75, 0.5, 0.75, 0.5, 0.75, 0.5, 0.75, 0.5, 0.8333, 0.5, 0.75, 0.5, 0.75, 0.5, 0.8333, 0.5, 0.75, 0.5, 0.8333, 0.5, 0.8333, 0.5, 0.75, 0.5, 0.8333, 0.5, 0.8333, 0.5, 0.8333, 0.5, 0.8333, 0.5, 0.8333, 0.5, 0.8333, 0.5, 0.8333, 0.5, 0.8333, 0.5, 0.8333, 0.5, 0.8333, 0.5, 0.75, 0.5, 0.8333, 0.5, 0.8333, 0.5, 0.75, 0.5, 0.8333, 0.5, 0.75, 0.5, 0.75, 0.5, 0.8333, 0.5, 0.75, 0.5, 0.75, 0.5, 0.75, 0.5, 0.75, 0.5, 0.75, 0.5, 0.75, 0.5, 0.75, 0.5, 0.75, 0.5, 0.8333, 0.5, 0.75, 0.5, 0.75, 0.5, 0.8333, 0.5, 0.75, 0.5, 0.8333, 0.5, 0.8333, 0.5, 0.75, 0.5, 0.8333, 0.5, 0.8333, 0.5, 0.8333, 0.5, 0.8333, 0.5, 0.9167, 0.5, 0.9167, 0.525, 0.9167, 0.525, 0.9167, 0.5, 1.0, 0.5, 0.9167, 0.5, 0.9167, 0.5, 1.0, 0.525, 0.9167, 0.525, 1.0, 0.525, 1.0, 0.525, 0.9167, 0.525, 0.0, 0.5, 0.0, 0.5, 0.0, 0.525, 0.0, 0.5, 0.9167, 0.525, 0.9167, 0.525, 0.9167, 0.5, 0.9167, 0.5, 1.0, 0.5, 0.9167, 0.5, 0.9167, 0.5, 1.0, 0.525, 0.0, 0.5, 0.0, 0.5, 0.0, 0.525, 0.0, 0.525, 0.9167, 0.525, 1.0, 0.525, 1.0, 0.525, 0.9167, 0.5, 0.9167, 0.525, 0.9167, 0.525, 0.9167, 0.5, 0.9167, 0.5, 1.0, 0.5, 0.9167, 0.5, 0.9167, 0.5, 1.0, 0.525, 0.0, 0.5, 0.0, 0.5, 0.0, 0.525, 0.0, 0.525, 0.9167, 0.525, 1.0, 0.525, 1.0, 0.525, 0.9167, 0.5, 0.9167, 0.5, 0.9167, 0.5, 0.9167, 0.5, 0.9167, 0.5, 1.0, 0.5, 0.9167, 0.5, 0.9167, 0.5, 1.0, 0.5, 0.9167, 0.5, 1.0, 0.5, 1.0, 0.5, 0.9167, 0.5, 0.0, 0.5, 0.0, 0.5, 0.0, 0.5, 0.0, 0.5, 0.0, 0.5, 0.0, 0.5, 0.0, 0.5, 0.0, 0.5, 0.9167, 0.5, 1.0, 0.5, 1.0, 0.5, 0.9167, 0.5, 1.0, 0.5, 0.9167, 0.5, 0.9167, 0.5, 1.0, 0.5, 0.9167, 0.5, 0.9167, 0.5, 0.9167, 0.5, 0.9167, 0.5, 0.9167, 0.5, 0.9167, 0.5, 0.9167, 0.5, 0.9167, 0.5, 0.9167, 0.5, 0.9167, 0.5, 1.0, 0.5, 0.9167, 0.5, 0.9167, 0.5, 1.0, 0.5, 0.0, 0.5, 0.0, 0.5, 0.0, 0.5, 0.0, 0.5, 0.9167, 0.5, 1.0, 0.5, 1.0, 0.5, 0.9167, 0.5, 0.9167, 0.5, 1.0, 0.5, 1.0, 0.5, 0.9167, 0.5, 0.0, 0.5, 0.0, 0.5, 0.0, 0.5, 0.0, 0.5, 1.0, 0.5, 0.9167, 0.5, 0.9167, 0.5, 1.0, 0.5, 0.9167, 0.5, 0.9167, 0.5, 0.9167, 0.5, 0.9167, 0.5, 0.9167, 0.5, 0.9167, 0.5, 0.9167, 0.5, 0.9167, 0.5, 0.9167, 0.5, 0.9167, 0.5, 1.0, 0.5, 0.9167, 0.5, 0.9167, 0.5, 1.0, 0.5, 0.0, 0.5, 0.0, 0.5, 0.0, 0.5, 0.0, 0.5, 0.9167, 0.5, 1.0, 0.5, 1.0, 0.5, 0.9167, 0.5, 0.9167, 0.5, 1.0, 0.5, 1.0, 0.5, 0.9167, 0.5, 0.0, 0.5, 0.0, 0.5, 0.0, 0.5, 0.0, 0.5, 1.0, 0.5, 0.9167, 0.5, 0.9167, 0.5, 1.0, 0.5, 0.9167, 0.5, 0.9167, 0.5, 0.9167, 0.5, 0.9167, 0.5, 0.9167, 0.5, 0.9167, 0.5, 0.9167, 0.5, 0.9167, 0.5, 0.9167, 0.5, 0.9167, 0.5, 1.0, 0.5, 0.9167, 0.5, 0.9167, 0.5, 1.0, 0.5, 0.0, 0.5, 0.0, 0.5, 0.0, 0.5, 0.0, 0.5, 0.9167, 0.5, 1.0, 0.5, 1.0, 0.5, 0.9167, 0.5, 0.9167, 0.5, 1.0, 0.5, 1.0, 0.5, 0.9167, 0.5, 0.0, 0.5, 0.0, 0.5, 0.0, 0.5, 0.0, 0.5, 1.0, 0.5, 0.9167, 0.5, 0.9167, 0.5, 1.0, 0.5, 0.9167, 0.525, 0.9167, 0.525, 0.9167, 0.525, 0.9167, 0.5, 0.9167, 0.5, 0.9167, 0.5, 0.9167, 0.5, 0.9167, 0.4, 0.0, 0.4027, 0.0, 0.4027, 0.25, 0.4, 0.25, 0.4, 0.25, 0.4027, 0.25, 0.4027, 0.5, 0.4, 0.5, 0.4, 0.5, 0.4027, 0.5, 0.4027, 0.75, 0.4, 0.75, 0.4, 0.75, 0.4027, 0.75, 0.4027, 1.0, 0.4, 1.0, 0.4027, 0.0, 0.4214, 0.0, 0.4214, 0.25, 0.4027, 0.25, 0.4027, 0.25, 0.4214, 0.25, 0.4214, 0.5, 0.4027, 0.5, 0.4027, 0.5, 0.4214, 0.5, 0.4214, 0.75, 0.4027, 0.75, 0.4027, 0.75, 0.4214, 0.75, 0.4214, 1.0, 0.4027, 1.0, 0.3778, 0.75, 0.3969, 0.75, 0.3969, 1.0, 0.3778, 1.0, 0.3778, 0.5, 0.3969, 0.5, 0.3969, 0.75, 0.3778, 0.75, 0.3778, 0.25, 0.3969, 0.25, 0.3969, 0.5, 0.3778, 0.5, 0.3778, 0.0, 0.3969, 0.0, 0.3969, 0.25, 0.3778, 0.25, 0.425, 0.75, 0.429, 0.75, 0.429, 1.0, 0.425, 1.0, 0.425, 0.5, 0.429, 0.5, 0.429, 0.75, 0.425, 0.75, 0.425, 0.25, 0.429, 0.25, 0.429, 0.5, 0.425, 0.5, 0.425, 0.0, 0.429, 0.0, 0.429, 0.25, 0.425, 0.25, 0.4768, 0.75, 0.4975, 0.75, 0.4975, 1.0, 0.4768, 1.0, 0.4768, 0.5, 0.4975, 0.5, 0.4975, 0.75, 0.4768, 0.75, 0.4768, 0.25, 0.4975, 0.25, 0.4975, 0.5, 0.4768, 0.5, 0.4768, 0.0, 0.4975, 0.0, 0.4975, 0.25, 0.4768, 0.25, 0.525, 0.0, 0.5, 0.0, 0.5, 0.0, 0.525, 0.0, 0.525, 0.9167, 0.525, 1.0, 0.525, 1.0, 0.525, 0.9167, 0.5, 1.0, 0.5, 0.9167, 0.5, 0.9167, 0.5, 1.0, 0.5, 0.9167, 0.5, 0.9167, 0.525, 0.9167, 0.525, 0.9167, 0.5802, 0.75, 0.6215, 0.75, 0.6215, 1.0, 0.5802, 1.0, 0.5802, 0.5, 0.6215, 0.5, 0.6215, 0.75, 0.5802, 0.75, 0.5802, 0.25, 0.6215, 0.25, 0.6215, 0.5, 0.5802, 0.5, 0.5802, 0.0, 0.6215, 0.0, 0.6215, 0.25, 0.5802, 0.25, 0.575, 0.0, 0.5802, 0.0, 0.5802, 0.25, 0.575, 0.25, 0.575, 0.25, 0.5802, 0.25, 0.5802, 0.5, 0.575, 0.5, 0.575, 0.5, 0.5802, 0.5, 0.5802, 0.75, 0.575, 0.75, 0.575, 0.75, 0.5802, 0.75, 0.5802, 1.0, 0.575, 1.0, 0.5278, 0.0, 0.5708, 0.0, 0.5708, 0.25, 0.5278, 0.25, 0.5278, 0.25, 0.5708, 0.25, 0.5708, 0.5, 0.5278, 0.5, 0.5278, 0.5, 0.5708, 0.5, 0.5708, 0.75, 0.5278, 0.75, 0.5278, 0.75, 0.5708, 0.75, 0.5708, 1.0, 0.5278, 1.0, 0.5, 0.5, 0.5, 0.25, 0.5, 0.25, 0.5, 0.5, 0.5, 0.25, 0.525, 0.25, 0.525, 0.25, 0.5, 0.25, 0.525, 0.25, 0.525, 0.5, 0.525, 0.5, 0.525, 0.25, 0.525, 0.5, 0.5, 0.5, 0.5, 0.5, 0.525, 0.5, 0.525, 0.5, 0.5, 0.5, 0.5, 0.5, 0.525, 0.5, 0.525, 0.25, 0.525, 0.5, 0.525, 0.5, 0.525, 0.25, 0.5, 0.25, 0.525, 0.25, 0.525, 0.25, 0.5, 0.25, 0.525, 0.5, 0.525, 0.5, 0.525, 0.5, 0.525, 0.5, 0.525, 0.5, 0.525, 0.25, 0.525, 0.25, 0.525, 0.5, 0.525, 0.25, 0.525, 0.25, 0.525, 0.25, 0.525, 0.25, 0.525, 0.25, 0.525, 0.5, 0.525, 0.5, 0.525, 0.25, 0.525, 0.25, 0.525, 0.5, 0.525, 0.5, 0.525, 0.25, 0.525, 0.25, 0.525, 0.25, 0.525, 0.25, 0.525, 0.25, 0.525, 0.5, 0.525, 0.25, 0.525, 0.25, 0.525, 0.5, 0.525, 0.5, 0.525, 0.5, 0.525, 0.5, 0.525, 0.5, 0.525, 0.5, 0.525, 0.25, 0.525, 0.25, 0.525, 0.5, 0.525, 0.25, 0.525, 0.25, 0.525, 0.25, 0.525, 0.25, 0.525, 0.25, 0.525, 0.5, 0.525, 0.5, 0.525, 0.25, 0.525, 0.5, 0.525, 0.5, 0.525, 0.5, 0.525, 0.5, 0.5, 0.25, 0.5, 0.25, 0.5, 0.25, 0.5, 0.25, 0.5, 0.5, 0.5, 0.5, 0.5, 0.5, 0.5, 0.5, 0.5, 0.25, 0.5, 0.5, 0.5, 0.5, 0.5, 0.25, 0.5, 0.25, 0.5, 0.25, 0.5, 0.25, 0.5, 0.25, 0.5, 0.5, 0.5, 0.5, 0.5, 0.5, 0.5, 0.5, 0.5, 0.25, 0.5, 0.5, 0.5, 0.5, 0.5, 0.25, 0.5, 0.5, 0.5, 0.25, 0.5, 0.25, 0.5, 0.5, 0.5, 0.5, 0.5, 0.5, 0.5, 0.5, 0.5, 0.5, 0.5, 0.25, 0.5, 0.5, 0.5, 0.5, 0.5, 0.25, 0.5, 0.25, 0.5, 0.25, 0.5, 0.25, 0.5, 0.25, 0.5, 0.5, 0.5, 0.25, 0.5, 0.25, 0.5, 0.5, 0.5, 0.5, 0.5, 0.5, 0.5, 0.5, 0.5, 0.5, 0.5, 0.25, 0.5, 0.5, 0.5, 0.5, 0.5, 0.25, 0.5, 0.25, 0.5, 0.25, 0.5, 0.25, 0.5, 0.25, 0.5, 0.5, 0.5, 0.25, 0.5, 0.25, 0.5, 0.5, 0.5, 0.5, 0.5, 0.5, 0.5, 0.5, 0.5, 0.5, 0.5, 0.25, 0.5, 0.5, 0.5, 0.5, 0.5, 0.25, 0.5, 0.25, 0.5, 0.25, 0.5, 0.25, 0.5, 0.25, 0.5, 0.5, 0.5, 0.25, 0.5, 0.25, 0.5, 0.5, 0.5, 0.5, 0.5, 0.5, 0.5, 0.5, 0.5, 0.5, 0.5, 0.25, 0.5, 0.5, 0.5, 0.5, 0.5, 0.25, 0.5, 0.25, 0.5, 0.25, 0.5, 0.25, 0.5, 0.25, 0.5, 0.25, 0.5, 0.3333, 0.5, 0.3333, 0.5, 0.25, 0.5, 0.25, 0.5, 0.25, 0.5, 0.25, 0.5, 0.25, 0.5, 0.25, 0.5, 0.3333, 0.5, 0.3333, 0.5, 0.25, 0.5, 0.3333, 0.5, 0.3333, 0.5, 0.3333, 0.5, 0.3333, 0.5, 0.3333, 0.5, 0.3333, 0.5, 0.25, 0.5, 0.25, 0.5, 0.25, 0.5, 0.25, 0.5, 0.3333, 0.5, 0.25, 0.5, 0.25, 0.5, 0.3333, 0.5, 0.25, 0.5, 0.3333, 0.5, 0.3333, 0.5, 0.25, 0.5, 0.3333, 0.5, 0.3333, 0.5, 0.3333, 0.5, 0.3333, 0.5, 0.25, 0.5, 0.25, 0.5, 0.25, 0.5, 0.25, 0.5, 0.3333, 0.5, 0.25, 0.5, 0.25, 0.5, 0.3333, 0.5, 0.3333, 0.5, 0.3333, 0.5, 0.3333, 0.5, 0.3333, 0.5, 0.3333, 0.5, 0.3333, 0.5, 0.25, 0.5, 0.3333, 0.5, 0.3333, 0.5, 0.25, 0.5, 0.25, 0.5, 0.25, 0.5, 0.25, 0.5, 0.25, 0.5, 0.3333, 0.5, 0.25, 0.5, 0.25, 0.5, 0.3333, 0.5, 0.3333, 0.5, 0.3333, 0.5, 0.3333, 0.5, 0.3333, 0.5, 0.25, 0.5, 0.3333, 0.5, 0.3333, 0.5, 0.25, 0.5, 0.25, 0.5, 0.25, 0.5, 0.25, 0.5, 0.25, 0.5, 0.3333, 0.5, 0.25, 0.5, 0.25, 0.5, 0.3333, 0.5, 0.4167, 0.5, 0.4167, 0.5, 0.4167, 0.5, 0.4167, 0.5, 0.5, 0.5, 0.4167, 0.5, 0.4167, 0.5, 0.5, 0.5, 0.4167, 0.5, 0.5, 0.5, 0.5, 0.5, 0.4167, 0.5, 0.5, 0.5, 0.5, 0.5, 0.5, 0.5, 0.5, 0.5, 0.5, 0.5, 0.5, 0.5, 0.5, 0.5, 0.5, 0.5, 0.4167, 0.5, 0.5, 0.5, 0.5, 0.5, 0.4167, 0.5, 0.5, 0.5, 0.4167, 0.5, 0.4167, 0.5, 0.5, 0.5, 0.4167, 0.5, 0.4167, 0.5, 0.4167, 0.5, 0.4167, 0.5, 0.4167, 0.5, 0.4167, 0.5, 0.4167, 0.5, 0.4167, 0.5, 0.4167, 0.5, 0.4167, 0.5, 0.5, 0.5, 0.4167, 0.5, 0.4167, 0.5, 0.5, 0.5, 0.4167, 0.5, 0.5, 0.5, 0.5, 0.5, 0.4167, 0.5, 0.5, 0.5, 0.5, 0.5, 0.5, 0.5, 0.5, 0.5, 0.5, 0.5, 0.5, 0.5, 0.5, 0.5, 0.5, 0.5, 0.4167, 0.5, 0.5, 0.5, 0.5, 0.5, 0.4167, 0.5, 0.5, 0.5, 0.4167, 0.5, 0.4167, 0.5, 0.5, 0.5, 0.4167, 0.5, 0.4167, 0.5, 0.4167, 0.5, 0.4167, 0.5, 0.4167, 0.5, 0.4167, 0.5, 0.5, 0.5, 0.5, 0.5, 0.5, 0.5, 0.5, 0.5, 0.4167, 0.5, 0.5, 0.5, 0.5, 0.5, 0.4167])
me_cube_001.use_remesh_fix_poles = True
me_cube_001.use_remesh_preserve_attributes = False
me_cube_001.update()
me_cylinder_001 = bpy.data.meshes.new('Cylinder.001')
me_cylinder_001.from_pydata([(-1.733e-18, 1.0, 1.0), (0.3827, 0.9239, 1.0), (0.7071, 0.7071, 1.0), (0.9239, 0.3827, 1.0), (1.0, 4.331e-07, 1.0), (0.9239, -0.3827, 1.0), (0.7071, -0.7071, 1.0), (0.3827, -0.9239, 1.0), (-8.742e-08, -1.0, 1.0), (-0.3827, -0.9239, 1.0), (-0.7071, -0.7071, 1.0), (-0.9239, -0.3827, 1.0), (-1.0, 4.888e-07, 1.0), (-0.9239, 0.3827, 1.0), (-0.7071, 0.7071, 1.0), (-0.3827, 0.9239, 1.0), (0.0, 1.0, 0.0), (0.3827, 0.9239, 0.0), (0.7071, 0.7071, 0.0), (0.9239, 0.3827, 0.0), (1.0, 4.331e-07, 0.0), (0.9239, -0.3827, 0.0), (0.7071, -0.7071, 0.0), (0.3827, -0.9239, 0.0), (-8.742e-08, -1.0, 0.0), (-0.3827, -0.9239, 0.0), (-0.7071, -0.7071, 0.0), (-0.9239, -0.3827, 0.0), (-1.0, 4.888e-07, 0.0), (-0.9239, 0.3827, 0.0), (-0.7071, 0.7071, 0.0), (-0.3827, 0.9239, 0.0), (0.3827, 0.9239, 2.476), (7.072e-08, 1.0, 2.478), (0.7071, 0.7071, 2.471), (0.9239, 0.3827, 2.463), (1.0, 4.331e-07, 2.453), (0.9239, -0.3827, 2.443), (0.7071, -0.7071, 2.435), (0.3827, -0.9239, 2.43), (-1.67e-08, -1.0, 2.428), (-0.3827, -0.9239, 2.43), (-0.7071, -0.7071, 2.435), (-0.9239, -0.3827, 2.443), (-1.0, 4.888e-07, 2.453), (-0.9239, 0.3827, 2.463), (-0.7071, 0.7071, 2.471), (-0.3827, 0.9239, 2.476), (0.3827, 0.9239, 4.675), (-1.428e-07, 1.0, 4.677), (0.7071, 0.7071, 4.668), (0.9239, 0.3827, 4.658), (1.0, 4.331e-07, 4.646), (0.9239, -0.3827, 4.635), (0.7071, -0.7071, 4.625), (0.3827, -0.9239, 4.618), (-2.302e-07, -1.0, 4.616), (-0.3827, -0.9239, 4.618), (-0.7071, -0.7071, 4.625), (-0.9239, -0.3827, 4.635), (-1.0, 4.888e-07, 4.646), (-0.9239, 0.3827, 4.658), (-0.7071, 0.7071, 4.668), (-0.3827, 0.9239, 4.675), (-0.9239, 0.3827, 4.132), (-0.9239, 0.3827, 2.991), (-0.9239, 0.3827, 3.904), (-0.9239, 0.3827, 3.675), (-0.9239, 0.3827, 3.447), (-0.9239, 0.3827, 3.219), (-0.7071, 0.7071, 3.001), (-0.7071, 0.7071, 4.142), (-0.7071, 0.7071, 3.229), (-0.7071, 0.7071, 3.457), (-0.7071, 0.7071, 3.685), (-0.7071, 0.7071, 3.914), (0.7071, -0.7071, 4.099), (0.7071, -0.7071, 2.957), (0.7071, -0.7071, 3.871), (0.7071, -0.7071, 3.642), (0.7071, -0.7071, 3.414), (0.7071, -0.7071, 3.186), (0.3827, -0.9239, 2.951), (0.3827, -0.9239, 4.092), (0.3827, -0.9239, 3.179), (0.3827, -0.9239, 3.407), (0.3827, -0.9239, 3.636), (0.3827, -0.9239, 3.864), (-0.3827, 0.9239, 3.007), (-0.3827, 0.9239, 4.148), (-0.3827, 0.9239, 3.235), (-0.3827, 0.9239, 3.464), (-0.3827, 0.9239, 3.692), (-0.3827, 0.9239, 3.92), (-6.792e-08, -1.0, 2.949), (-1.79e-07, -1.0, 4.09), (-9.014e-08, -1.0, 3.177), (-1.124e-07, -1.0, 3.405), (-1.346e-07, -1.0, 3.633), (-1.568e-07, -1.0, 3.862), (-9.16e-08, 1.0, 4.151), (1.95e-08, 1.0, 3.009), (-6.938e-08, 1.0, 3.922), (-4.716e-08, 1.0, 3.694), (-2.494e-08, 1.0, 3.466), (-2.717e-09, 1.0, 3.238), (0.3827, 0.9239, 3.007), (0.3827, 0.9239, 4.148), (0.3827, 0.9239, 3.235), (0.3827, 0.9239, 3.464), (0.3827, 0.9239, 3.692), (0.3827, 0.9239, 3.92), (-0.3827, -0.9239, 2.951), (-0.3827, -0.9239, 4.092), (-0.3827, -0.9239, 3.179), (-0.3827, -0.9239, 3.407), (-0.3827, -0.9239, 3.636), (-0.3827, -0.9239, 3.864), (0.7071, 0.7071, 3.001), (0.7071, 0.7071, 4.142), (0.7071, 0.7071, 3.229), (0.7071, 0.7071, 3.457), (0.7071, 0.7071, 3.685), (0.7071, 0.7071, 3.914), (-0.7071, -0.7071, 2.957), (-0.7071, -0.7071, 4.099), (-0.7071, -0.7071, 3.186), (-0.7071, -0.7071, 3.414), (-0.7071, -0.7071, 3.642), (-0.7071, -0.7071, 3.871), (0.9239, 0.3827, 2.991), (0.9239, 0.3827, 4.132), (0.9239, 0.3827, 3.219), (0.9239, 0.3827, 3.447), (0.9239, 0.3827, 3.675), (0.9239, 0.3827, 3.904), (-0.9239, -0.3827, 2.967), (-0.9239, -0.3827, 4.109), (-0.9239, -0.3827, 3.196), (-0.9239, -0.3827, 3.424), (-0.9239, -0.3827, 3.652), (-0.9239, -0.3827, 3.88), (1.0, 4.331e-07, 2.979), (1.0, 4.331e-07, 4.12), (1.0, 4.331e-07, 3.207), (1.0, 4.331e-07, 3.436), (1.0, 4.331e-07, 3.664), (1.0, 4.331e-07, 3.892), (-1.0, 4.888e-07, 2.979), (-1.0, 4.888e-07, 4.12), (-1.0, 4.888e-07, 3.207), (-1.0, 4.888e-07, 3.436), (-1.0, 4.888e-07, 3.664), (-1.0, 4.888e-07, 3.892), (0.9239, -0.3827, 2.967), (0.9239, -0.3827, 4.109), (0.9239, -0.3827, 3.196), (0.9239, -0.3827, 3.424), (0.9239, -0.3827, 3.652), (0.9239, -0.3827, 3.88)], [], [(16, 0, 1, 17), (17, 1, 2, 18), (18, 2, 3, 19), (19, 3, 4, 20), (20, 4, 5, 21), (21, 5, 6, 22), (22, 6, 7, 23), (23, 7, 8, 24), (24, 8, 9, 25), (25, 9, 10, 26), (26, 10, 11, 27), (27, 11, 12, 28), (28, 12, 13, 29), (29, 13, 14, 30), (9, 8, 40, 41), (30, 14, 15, 31), (31, 15, 0, 16), (45, 44, 148, 65), (2, 1, 32, 34), (10, 9, 41, 42), (3, 2, 34, 35), (11, 10, 42, 43), (4, 3, 35, 36), (12, 11, 43, 44), (5, 4, 36, 37), (13, 12, 44, 45), (6, 5, 37, 38), (14, 13, 45, 46), (7, 6, 38, 39), (1, 0, 33, 32), (15, 14, 46, 47), (8, 7, 39, 40), (0, 15, 47, 33), (48, 49, 63, 62, 61, 60, 59, 58, 57, 56, 55, 54, 53, 52, 51, 50), (38, 37, 154, 77), (76, 155, 53, 54), (33, 47, 88, 101), (32, 33, 101, 106), (41, 40, 94, 112), (107, 100, 49, 48), (42, 41, 112, 124), (35, 34, 118, 130), (43, 42, 124, 136), (36, 35, 130, 142), (44, 43, 136, 148), (37, 36, 142, 154), (46, 45, 65, 70), (39, 38, 77, 82), (40, 39, 82, 94), (47, 46, 70, 88), (155, 143, 52, 53), (149, 137, 59, 60), (143, 131, 51, 52), (137, 125, 58, 59), (131, 119, 50, 51), (125, 113, 57, 58), (119, 107, 48, 50), (113, 95, 56, 57), (100, 89, 63, 49), (34, 32, 106, 118), (95, 83, 55, 56), (89, 71, 62, 63), (83, 76, 54, 55), (71, 64, 61, 62), (155, 76, 78, 159), (159, 78, 79, 158), (158, 79, 80, 157), (157, 80, 81, 156), (156, 81, 77, 154), (149, 64, 66, 153), (153, 66, 67, 152), (152, 67, 68, 151), (151, 68, 69, 150), (150, 69, 65, 148), (143, 155, 159, 147), (147, 159, 158, 146), (146, 158, 157, 145), (145, 157, 156, 144), (144, 156, 154, 142), (137, 149, 153, 141), (141, 153, 152, 140), (140, 152, 151, 139), (139, 151, 150, 138), (138, 150, 148, 136), (131, 143, 147, 135), (135, 147, 146, 134), (134, 146, 145, 133), (133, 145, 144, 132), (132, 144, 142, 130), (125, 137, 141, 129), (129, 141, 140, 128), (128, 140, 139, 127), (127, 139, 138, 126), (126, 138, 136, 124), (119, 131, 135, 123), (123, 135, 134, 122), (122, 134, 133, 121), (121, 133, 132, 120), (120, 132, 130, 118), (113, 125, 129, 117), (117, 129, 128, 116), (116, 128, 127, 115), (115, 127, 126, 114), (114, 126, 124, 112), (107, 119, 123, 111), (111, 123, 122, 110), (110, 122, 121, 109), (109, 121, 120, 108), (108, 120, 118, 106), (95, 113, 117, 99), (99, 117, 116, 98), (98, 116, 115, 97), (97, 115, 114, 96), (96, 114, 112, 94), (89, 100, 102, 93), (93, 102, 103, 92), (92, 103, 104, 91), (91, 104, 105, 90), (90, 105, 101, 88), (100, 107, 111, 102), (102, 111, 110, 103), (103, 110, 109, 104), (104, 109, 108, 105), (105, 108, 106, 101), (83, 95, 99, 87), (87, 99, 98, 86), (86, 98, 97, 85), (85, 97, 96, 84), (84, 96, 94, 82), (71, 89, 93, 75), (75, 93, 92, 74), (74, 92, 91, 73), (73, 91, 90, 72), (72, 90, 88, 70), (76, 83, 87, 78), (78, 87, 86, 79), (79, 86, 85, 80), (80, 85, 84, 81), (81, 84, 82, 77), (64, 71, 75, 66), (66, 75, 74, 67), (67, 74, 73, 68), (68, 73, 72, 69), (69, 72, 70, 65), (64, 149, 60, 61)])
_uv = me_cylinder_001.uv_layers.new(name='UVMap')
_uv.uv.foreach_set('vector', [1.0, 0.75, 1.0, 1.0, 0.9375, 1.0, 0.9375, 0.75, 0.9375, 0.75, 0.9375, 1.0, 0.875, 1.0, 0.875, 0.75, 0.875, 0.75, 0.875, 1.0, 0.8125, 1.0, 0.8125, 0.75, 0.8125, 0.75, 0.8125, 1.0, 0.75, 1.0, 0.75, 0.75, 0.75, 0.75, 0.75, 1.0, 0.6875, 1.0, 0.6875, 0.75, 0.6875, 0.75, 0.6875, 1.0, 0.625, 1.0, 0.625, 0.75, 0.625, 0.75, 0.625, 1.0, 0.5625, 1.0, 0.5625, 0.75, 0.5625, 0.75, 0.5625, 1.0, 0.5, 1.0, 0.5, 0.75, 0.5, 0.75, 0.5, 1.0, 0.4375, 1.0, 0.4375, 0.75, 0.4375, 0.75, 0.4375, 1.0, 0.375, 1.0, 0.375, 0.75, 0.375, 0.75, 0.375, 1.0, 0.3125, 1.0, 0.3125, 0.75, 0.3125, 0.75, 0.3125, 1.0, 0.25, 1.0, 0.25, 0.75, 0.25, 0.75, 0.25, 1.0, 0.1875, 1.0, 0.1875, 0.75, 0.1875, 0.75, 0.1875, 1.0, 0.125, 1.0, 0.125, 0.75, 0.4375, 1.0, 0.5, 1.0, 0.5, 1.0, 0.4375, 1.0, 0.125, 0.75, 0.125, 1.0, 0.0625, 1.0, 0.0625, 0.75, 0.0625, 0.75, 0.0625, 1.0, 0.0, 1.0, 0.0, 0.75, 0.1875, 1.0, 0.25, 1.0, 0.25, 1.0, 0.1875, 1.0, 0.875, 1.0, 0.9375, 1.0, 0.9375, 1.0, 0.875, 1.0, 0.375, 1.0, 0.4375, 1.0, 0.4375, 1.0, 0.375, 1.0, 0.8125, 1.0, 0.875, 1.0, 0.875, 1.0, 0.8125, 1.0, 0.3125, 1.0, 0.375, 1.0, 0.375, 1.0, 0.3125, 1.0, 0.75, 1.0, 0.8125, 1.0, 0.8125, 1.0, 0.75, 1.0, 0.25, 1.0, 0.3125, 1.0, 0.3125, 1.0, 0.25, 1.0, 0.6875, 1.0, 0.75, 1.0, 0.75, 1.0, 0.6875, 1.0, 0.1875, 1.0, 0.25, 1.0, 0.25, 1.0, 0.1875, 1.0, 0.625, 1.0, 0.6875, 1.0, 0.6875, 1.0, 0.625, 1.0, 0.125, 1.0, 0.1875, 1.0, 0.1875, 1.0, 0.125, 1.0, 0.5625, 1.0, 0.625, 1.0, 0.625, 1.0, 0.5625, 1.0, 0.9375, 1.0, 1.0, 1.0, 1.0, 1.0, 0.9375, 1.0, 0.0625, 1.0, 0.125, 1.0, 0.125, 1.0, 0.0625, 1.0, 0.5, 1.0, 0.5625, 1.0, 0.5625, 1.0, 0.5, 1.0, 0.0, 1.0, 0.0625, 1.0, 0.0625, 1.0, 0.0, 1.0, 0.3418, 0.4717, 0.25, 0.49, 0.1582, 0.4717, 0.08029, 0.4197, 0.02827, 0.3418, 0.01, 0.25, 0.02827, 0.1582, 0.08029, 0.08029, 0.1582, 0.02827, 0.25, 0.01, 0.3418, 0.02827, 0.4197, 0.08029, 0.4717, 0.1582, 0.49, 0.25, 0.4717, 0.3418, 0.4197, 0.4197, 0.625, 1.0, 0.6875, 1.0, 0.6875, 1.0, 0.625, 1.0, 0.625, 1.0, 0.6875, 1.0, 0.6875, 1.0, 0.625, 1.0, 0.0, 1.0, 0.0625, 1.0, 0.0625, 1.0, 0.0, 1.0, 0.9375, 1.0, 1.0, 1.0, 1.0, 1.0, 0.9375, 1.0, 0.4375, 1.0, 0.5, 1.0, 0.5, 1.0, 0.4375, 1.0, 0.9375, 1.0, 1.0, 1.0, 1.0, 1.0, 0.9375, 1.0, 0.375, 1.0, 0.4375, 1.0, 0.4375, 1.0, 0.375, 1.0, 0.8125, 1.0, 0.875, 1.0, 0.875, 1.0, 0.8125, 1.0, 0.3125, 1.0, 0.375, 1.0, 0.375, 1.0, 0.3125, 1.0, 0.75, 1.0, 0.8125, 1.0, 0.8125, 1.0, 0.75, 1.0, 0.25, 1.0, 0.3125, 1.0, 0.3125, 1.0, 0.25, 1.0, 0.6875, 1.0, 0.75, 1.0, 0.75, 1.0, 0.6875, 1.0, 0.125, 1.0, 0.1875, 1.0, 0.1875, 1.0, 0.125, 1.0, 0.5625, 1.0, 0.625, 1.0, 0.625, 1.0, 0.5625, 1.0, 0.5, 1.0, 0.5625, 1.0, 0.5625, 1.0, 0.5, 1.0, 0.0625, 1.0, 0.125, 1.0, 0.125, 1.0, 0.0625, 1.0, 0.6875, 1.0, 0.75, 1.0, 0.75, 1.0, 0.6875, 1.0, 0.25, 1.0, 0.3125, 1.0, 0.3125, 1.0, 0.25, 1.0, 0.75, 1.0, 0.8125, 1.0, 0.8125, 1.0, 0.75, 1.0, 0.3125, 1.0, 0.375, 1.0, 0.375, 1.0, 0.3125, 1.0, 0.8125, 1.0, 0.875, 1.0, 0.875, 1.0, 0.8125, 1.0, 0.375, 1.0, 0.4375, 1.0, 0.4375, 1.0, 0.375, 1.0, 0.875, 1.0, 0.9375, 1.0, 0.9375, 1.0, 0.875, 1.0, 0.4375, 1.0, 0.5, 1.0, 0.5, 1.0, 0.4375, 1.0, 0.0, 1.0, 0.0625, 1.0, 0.0625, 1.0, 0.0, 1.0, 0.875, 1.0, 0.9375, 1.0, 0.9375, 1.0, 0.875, 1.0, 0.5, 1.0, 0.5625, 1.0, 0.5625, 1.0, 0.5, 1.0, 0.0625, 1.0, 0.125, 1.0, 0.125, 1.0, 0.0625, 1.0, 0.5625, 1.0, 0.625, 1.0, 0.625, 1.0, 0.5625, 1.0, 0.125, 1.0, 0.1875, 1.0, 0.1875, 1.0, 0.125, 1.0, 0.6875, 1.0, 0.625, 1.0, 0.625, 1.0, 0.6875, 1.0, 0.6875, 1.0, 0.625, 1.0, 0.625, 1.0, 0.6875, 1.0, 0.6875, 1.0, 0.625, 1.0, 0.625, 1.0, 0.6875, 1.0, 0.6875, 1.0, 0.625, 1.0, 0.625, 1.0, 0.6875, 1.0, 0.6875, 1.0, 0.625, 1.0, 0.625, 1.0, 0.6875, 1.0, 0.25, 1.0, 0.1875, 1.0, 0.1875, 1.0, 0.25, 1.0, 0.25, 1.0, 0.1875, 1.0, 0.1875, 1.0, 0.25, 1.0, 0.25, 1.0, 0.1875, 1.0, 0.1875, 1.0, 0.25, 1.0, 0.25, 1.0, 0.1875, 1.0, 0.1875, 1.0, 0.25, 1.0, 0.25, 1.0, 0.1875, 1.0, 0.1875, 1.0, 0.25, 1.0, 0.75, 1.0, 0.6875, 1.0, 0.6875, 1.0, 0.75, 1.0, 0.75, 1.0, 0.6875, 1.0, 0.6875, 1.0, 0.75, 1.0, 0.75, 1.0, 0.6875, 1.0, 0.6875, 1.0, 0.75, 1.0, 0.75, 1.0, 0.6875, 1.0, 0.6875, 1.0, 0.75, 1.0, 0.75, 1.0, 0.6875, 1.0, 0.6875, 1.0, 0.75, 1.0, 0.3125, 1.0, 0.25, 1.0, 0.25, 1.0, 0.3125, 1.0, 0.3125, 1.0, 0.25, 1.0, 0.25, 1.0, 0.3125, 1.0, 0.3125, 1.0, 0.25, 1.0, 0.25, 1.0, 0.3125, 1.0, 0.3125, 1.0, 0.25, 1.0, 0.25, 1.0, 0.3125, 1.0, 0.3125, 1.0, 0.25, 1.0, 0.25, 1.0, 0.3125, 1.0, 0.8125, 1.0, 0.75, 1.0, 0.75, 1.0, 0.8125, 1.0, 0.8125, 1.0, 0.75, 1.0, 0.75, 1.0, 0.8125, 1.0, 0.8125, 1.0, 0.75, 1.0, 0.75, 1.0, 0.8125, 1.0, 0.8125, 1.0, 0.75, 1.0, 0.75, 1.0, 0.8125, 1.0, 0.8125, 1.0, 0.75, 1.0, 0.75, 1.0, 0.8125, 1.0, 0.375, 1.0, 0.3125, 1.0, 0.3125, 1.0, 0.375, 1.0, 0.375, 1.0, 0.3125, 1.0, 0.3125, 1.0, 0.375, 1.0, 0.375, 1.0, 0.3125, 1.0, 0.3125, 1.0, 0.375, 1.0, 0.375, 1.0, 0.3125, 1.0, 0.3125, 1.0, 0.375, 1.0, 0.375, 1.0, 0.3125, 1.0, 0.3125, 1.0, 0.375, 1.0, 0.875, 1.0, 0.8125, 1.0, 0.8125, 1.0, 0.875, 1.0, 0.875, 1.0, 0.8125, 1.0, 0.8125, 1.0, 0.875, 1.0, 0.875, 1.0, 0.8125, 1.0, 0.8125, 1.0, 0.875, 1.0, 0.875, 1.0, 0.8125, 1.0, 0.8125, 1.0, 0.875, 1.0, 0.875, 1.0, 0.8125, 1.0, 0.8125, 1.0, 0.875, 1.0, 0.4375, 1.0, 0.375, 1.0, 0.375, 1.0, 0.4375, 1.0, 0.4375, 1.0, 0.375, 1.0, 0.375, 1.0, 0.4375, 1.0, 0.4375, 1.0, 0.375, 1.0, 0.375, 1.0, 0.4375, 1.0, 0.4375, 1.0, 0.375, 1.0, 0.375, 1.0, 0.4375, 1.0, 0.4375, 1.0, 0.375, 1.0, 0.375, 1.0, 0.4375, 1.0, 0.9375, 1.0, 0.875, 1.0, 0.875, 1.0, 0.9375, 1.0, 0.9375, 1.0, 0.875, 1.0, 0.875, 1.0, 0.9375, 1.0, 0.9375, 1.0, 0.875, 1.0, 0.875, 1.0, 0.9375, 1.0, 0.9375, 1.0, 0.875, 1.0, 0.875, 1.0, 0.9375, 1.0, 0.9375, 1.0, 0.875, 1.0, 0.875, 1.0, 0.9375, 1.0, 0.5, 1.0, 0.4375, 1.0, 0.4375, 1.0, 0.5, 1.0, 0.5, 1.0, 0.4375, 1.0, 0.4375, 1.0, 0.5, 1.0, 0.5, 1.0, 0.4375, 1.0, 0.4375, 1.0, 0.5, 1.0, 0.5, 1.0, 0.4375, 1.0, 0.4375, 1.0, 0.5, 1.0, 0.5, 1.0, 0.4375, 1.0, 0.4375, 1.0, 0.5, 1.0, 0.0625, 1.0, 0.0, 1.0, 0.0, 1.0, 0.0625, 1.0, 0.0625, 1.0, 0.0, 1.0, 0.0, 1.0, 0.0625, 1.0, 0.0625, 1.0, 0.0, 1.0, 0.0, 1.0, 0.0625, 1.0, 0.0625, 1.0, 0.0, 1.0, 0.0, 1.0, 0.0625, 1.0, 0.0625, 1.0, 0.0, 1.0, 0.0, 1.0, 0.0625, 1.0, 1.0, 1.0, 0.9375, 1.0, 0.9375, 1.0, 1.0, 1.0, 1.0, 1.0, 0.9375, 1.0, 0.9375, 1.0, 1.0, 1.0, 1.0, 1.0, 0.9375, 1.0, 0.9375, 1.0, 1.0, 1.0, 1.0, 1.0, 0.9375, 1.0, 0.9375, 1.0, 1.0, 1.0, 1.0, 1.0, 0.9375, 1.0, 0.9375, 1.0, 1.0, 1.0, 0.5625, 1.0, 0.5, 1.0, 0.5, 1.0, 0.5625, 1.0, 0.5625, 1.0, 0.5, 1.0, 0.5, 1.0, 0.5625, 1.0, 0.5625, 1.0, 0.5, 1.0, 0.5, 1.0, 0.5625, 1.0, 0.5625, 1.0, 0.5, 1.0, 0.5, 1.0, 0.5625, 1.0, 0.5625, 1.0, 0.5, 1.0, 0.5, 1.0, 0.5625, 1.0, 0.125, 1.0, 0.0625, 1.0, 0.0625, 1.0, 0.125, 1.0, 0.125, 1.0, 0.0625, 1.0, 0.0625, 1.0, 0.125, 1.0, 0.125, 1.0, 0.0625, 1.0, 0.0625, 1.0, 0.125, 1.0, 0.125, 1.0, 0.0625, 1.0, 0.0625, 1.0, 0.125, 1.0, 0.125, 1.0, 0.0625, 1.0, 0.0625, 1.0, 0.125, 1.0, 0.625, 1.0, 0.5625, 1.0, 0.5625, 1.0, 0.625, 1.0, 0.625, 1.0, 0.5625, 1.0, 0.5625, 1.0, 0.625, 1.0, 0.625, 1.0, 0.5625, 1.0, 0.5625, 1.0, 0.625, 1.0, 0.625, 1.0, 0.5625, 1.0, 0.5625, 1.0, 0.625, 1.0, 0.625, 1.0, 0.5625, 1.0, 0.5625, 1.0, 0.625, 1.0, 0.1875, 1.0, 0.125, 1.0, 0.125, 1.0, 0.1875, 1.0, 0.1875, 1.0, 0.125, 1.0, 0.125, 1.0, 0.1875, 1.0, 0.1875, 1.0, 0.125, 1.0, 0.125, 1.0, 0.1875, 1.0, 0.1875, 1.0, 0.125, 1.0, 0.125, 1.0, 0.1875, 1.0, 0.1875, 1.0, 0.125, 1.0, 0.125, 1.0, 0.1875, 1.0, 0.1875, 1.0, 0.25, 1.0, 0.25, 1.0, 0.1875, 1.0])
me_cylinder_001.use_remesh_fix_poles = True
me_cylinder_001.use_remesh_preserve_attributes = False
me_cylinder_001.update()

# ---- objects
ob_empty = bpy.data.objects.new('Empty', None)
ob_estructura = bpy.data.objects.new('Estructura', me_cube_001)
ob_empty_001 = bpy.data.objects.new('Empty.001', None)
ob_cylinder = bpy.data.objects.new('Cylinder', me_cylinder_001)

# ---- transforms, parenting, visibility, modifiers, constraints
ob_empty.location = (-9.227, 0.0, 1.503)
ob_empty.rotation_euler = (1.571, 0.0, 1.571)
ob_empty.empty_display_type = 'IMAGE'
ob_empty.empty_display_size = 5.0
ob_estructura.location = (0.0, -0.6131, 1.306)
ob_estructura.scale = (0.09054, 0.09054, 1.0)
_m = ob_estructura.modifiers.new('Subdivision', 'SUBSURF')
ob_empty_001.location = (0.0, 0.0, 0.0)
ob_empty_001.rotation_euler = (1.562, -0.4058, 1.59)
ob_empty_001.empty_display_type = 'IMAGE'
ob_empty_001.empty_display_size = 5.0
ob_cylinder.location = (0.0, -2.489e-15, -0.9455)
ob_cylinder.rotation_euler = (1.571, -0.0, 0.0)
ob_cylinder.scale = (-0.1194, -0.1194, -0.1194)
_m = ob_cylinder.modifiers.new('Mirror', 'MIRROR')
_m.use_axis = (False, False, True)
_m.use_clip = True

# ---- collection membership
col_collection.objects.link(ob_empty)
col_collection.objects.link(ob_estructura)
col_collection.objects.link(ob_empty_001)
col_collection.objects.link(ob_cylinder)

# ---- scene / render settings (as saved in the file)
scene.frame_start = 1; scene.frame_end = 250; scene.frame_set(86)
scene.render.engine = 'BLENDER_EEVEE_NEXT'
scene.cycles.use_denoising = False
scene.cycles.samples = 128
scene.cycles.sampling_pattern = 'TABULATED_SOBOL'
scene.cycles.use_adaptive_sampling = False
scene.cycles.use_light_tree = False
scene.view_settings.view_transform = 'Filmic'
bpy.context.view_layer.update()

# ---- added for rendering (the .blend has no active camera and no usable light): camera, sun
cam_auto = bpy.data.cameras.new('AutoCamera')
cam_auto.lens = 50.0
cam_auto.sensor_width = 36.0
cam_auto.clip_end = 1000.0
ob_auto_camera = bpy.data.objects.new('AutoCamera', cam_auto)
scene.collection.objects.link(ob_auto_camera)
ob_auto_camera.location = (4.15766, -4.9711, 4.04919)
ob_auto_camera.rotation_euler = (1.09748, -7.21219e-08, 0.694738)
scene.camera = ob_auto_camera
light_auto_sun = bpy.data.lights.new('AutoSun', 'SUN')
light_auto_sun.energy = 3.0
light_auto_sun.angle = 0.0523599
ob_auto_sun = bpy.data.objects.new('AutoSun', light_auto_sun)
scene.collection.objects.link(ob_auto_sun)
ob_auto_sun.rotation_euler = (0.872665, 0.174533, 0.523599)
bpy.context.view_layer.update()
